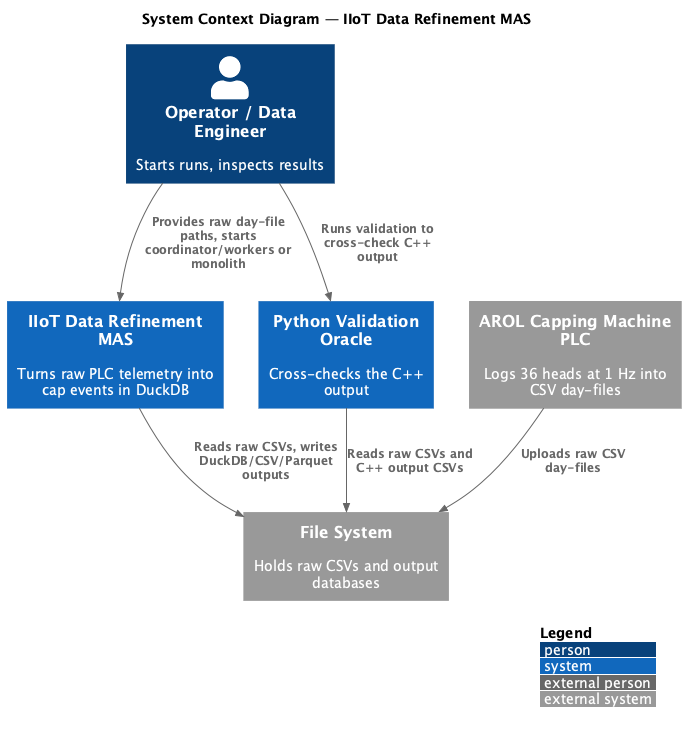

The diagram above was rendered by PlantUML. Its source (embedded in the PNG):
@startuml C4_Context
!include https://raw.githubusercontent.com/plantuml-stdlib/C4-PlantUML/master/C4_Context.puml

LAYOUT_WITH_LEGEND()
title System Context Diagram — IIoT Data Refinement MAS

Person(operator, "Operator / Data Engineer", "Starts runs, inspects results")

System(mas, "IIoT Data Refinement MAS", "Turns raw PLC telemetry into cap events in DuckDB")

System_Ext(plc, "AROL Capping Machine PLC", "Logs 36 heads at 1 Hz into CSV day-files")
System_Ext(fs, "File System", "Holds raw CSVs and output databases")
System(oracle, "Python Validation Oracle", "Cross-checks the C++ output")

Rel(plc, fs, "Uploads raw CSV day-files")
Rel(operator, mas, "Provides raw day-file paths, starts coordinator/workers or monolith")
Rel(mas, fs, "Reads raw CSVs, writes DuckDB/CSV/Parquet outputs")
Rel(operator, oracle, "Runs validation to cross-check C++ output")
Rel(oracle, fs, "Reads raw CSVs and C++ output CSVs")

@enduml